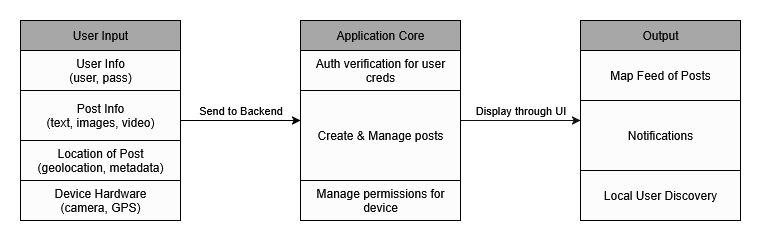

The diagram above was exported from draw.io. Its source (the exported page's mxGraphModel, read from the mxfile embedded in the PNG):
<mxGraphModel dx="800" dy="602" grid="1" gridSize="10" guides="1" tooltips="1" connect="1" arrows="1" fold="1" page="1" pageScale="1" pageWidth="850" pageHeight="1100" background="light-dark(#FFFFFF,#FFFFFF)" math="0" shadow="0">
  <root>
    <mxCell id="0" />
    <mxCell id="1" parent="0" />
    <mxCell id="o0Aq0cgtpdld315TeTkO-14" value="Send to Backend" style="edgeStyle=orthogonalEdgeStyle;rounded=0;orthogonalLoop=1;jettySize=auto;html=1;exitX=1;exitY=0.5;exitDx=0;exitDy=0;fontColor=light-dark(#000000,#000000);strokeColor=light-dark(#000000,#000000);labelBackgroundColor=none;spacingTop=-20;spacing=0;" parent="1" source="o0Aq0cgtpdld315TeTkO-6" target="o0Aq0cgtpdld315TeTkO-10" edge="1">
      <mxGeometry relative="1" as="geometry" />
    </mxCell>
    <mxCell id="o0Aq0cgtpdld315TeTkO-6" value="&lt;div&gt;User Input&lt;/div&gt;" style="swimlane;fontStyle=0;childLayout=stackLayout;horizontal=1;startSize=30;horizontalStack=0;resizeParent=1;resizeParentMax=0;resizeLast=0;collapsible=1;marginBottom=0;whiteSpace=wrap;html=1;fillColor=light-dark(#FFFFFF,#A7A7A7);strokeColor=light-dark(#000000,#000000);swimlaneFillColor=none;fontColor=light-dark(#000000,#060606);" parent="1" vertex="1">
      <mxGeometry x="40" y="160" width="160" height="200" as="geometry">
        <mxRectangle x="40" y="160" width="90" height="30" as="alternateBounds" />
      </mxGeometry>
    </mxCell>
    <mxCell id="o0Aq0cgtpdld315TeTkO-7" value="&lt;div&gt;User Info&lt;/div&gt;&lt;div&gt;(user, pass)&lt;/div&gt;" style="text;strokeColor=light-dark(#000000,#000000);fillColor=light-dark(#FFFFFF,#FCFCFC);align=center;verticalAlign=middle;spacingLeft=4;spacingRight=4;overflow=hidden;points=[[0,0.5],[1,0.5]];portConstraint=eastwest;rotatable=0;whiteSpace=wrap;html=1;fontColor=light-dark(#000000,#060606);" parent="o0Aq0cgtpdld315TeTkO-6" vertex="1">
      <mxGeometry y="30" width="160" height="40" as="geometry" />
    </mxCell>
    <mxCell id="o0Aq0cgtpdld315TeTkO-8" value="&lt;div&gt;Post Info&lt;/div&gt;&lt;div&gt;(text, images, video)&lt;/div&gt;" style="text;strokeColor=light-dark(#000000,#000000);fillColor=light-dark(#FFFFFF,#FCFCFC);align=center;verticalAlign=middle;spacingLeft=4;spacingRight=4;overflow=hidden;points=[[0,0.5],[1,0.5]];portConstraint=eastwest;rotatable=0;whiteSpace=wrap;html=1;fontColor=light-dark(#000000,#060606);" parent="o0Aq0cgtpdld315TeTkO-6" vertex="1">
      <mxGeometry y="70" width="160" height="50" as="geometry" />
    </mxCell>
    <mxCell id="o0Aq0cgtpdld315TeTkO-9" value="&lt;div&gt;Location of Post&lt;/div&gt;&lt;div&gt;(geolocation, metadata)&lt;/div&gt;" style="text;strokeColor=light-dark(#000000,#000000);fillColor=light-dark(#FFFFFF,#FCFCFC);align=center;verticalAlign=middle;spacingLeft=4;spacingRight=4;overflow=hidden;points=[[0,0.5],[1,0.5]];portConstraint=eastwest;rotatable=0;whiteSpace=wrap;html=1;fontColor=light-dark(#000000,#060606);" parent="o0Aq0cgtpdld315TeTkO-6" vertex="1">
      <mxGeometry y="120" width="160" height="40" as="geometry" />
    </mxCell>
    <mxCell id="o0Aq0cgtpdld315TeTkO-16" value="&lt;div&gt;Device Hardware&lt;/div&gt;&lt;div&gt;(camera, GPS)&lt;/div&gt;" style="text;strokeColor=light-dark(#000000,#000000);fillColor=light-dark(#FFFFFF,#FCFCFC);align=center;verticalAlign=middle;spacingLeft=4;spacingRight=4;overflow=hidden;points=[[0,0.5],[1,0.5]];portConstraint=eastwest;rotatable=0;whiteSpace=wrap;html=1;fontColor=light-dark(#000000,#060606);" parent="o0Aq0cgtpdld315TeTkO-6" vertex="1">
      <mxGeometry y="160" width="160" height="40" as="geometry" />
    </mxCell>
    <mxCell id="o0Aq0cgtpdld315TeTkO-22" value="Display through UI" style="edgeStyle=orthogonalEdgeStyle;rounded=0;orthogonalLoop=1;jettySize=auto;html=1;exitX=1;exitY=0.5;exitDx=0;exitDy=0;strokeColor=light-dark(#000000,#101010);spacingTop=-20;labelBackgroundColor=none;fontColor=light-dark(#000000,#000000);" parent="1" source="o0Aq0cgtpdld315TeTkO-10" target="o0Aq0cgtpdld315TeTkO-17" edge="1">
      <mxGeometry relative="1" as="geometry" />
    </mxCell>
    <mxCell id="o0Aq0cgtpdld315TeTkO-10" value="Application Core" style="swimlane;fontStyle=0;childLayout=stackLayout;horizontal=1;startSize=30;horizontalStack=0;resizeParent=1;resizeParentMax=0;resizeLast=0;collapsible=1;marginBottom=0;whiteSpace=wrap;html=1;fillColor=light-dark(#FFFFFF,#A7A7A7);strokeColor=light-dark(#000000,#000000);swimlaneFillColor=none;fontColor=light-dark(#000000,#060606);" parent="1" vertex="1">
      <mxGeometry x="320" y="160" width="160" height="200" as="geometry" />
    </mxCell>
    <mxCell id="o0Aq0cgtpdld315TeTkO-11" value="Auth verification for user creds" style="text;strokeColor=light-dark(#000000,#000000);fillColor=light-dark(#FFFFFF,#FCFCFC);align=center;verticalAlign=middle;spacingLeft=4;spacingRight=4;overflow=hidden;points=[[0,0.5],[1,0.5]];portConstraint=eastwest;rotatable=0;whiteSpace=wrap;html=1;fontColor=light-dark(#000000,#060606);" parent="o0Aq0cgtpdld315TeTkO-10" vertex="1">
      <mxGeometry y="30" width="160" height="40" as="geometry" />
    </mxCell>
    <mxCell id="o0Aq0cgtpdld315TeTkO-12" value="Create &amp;amp; Manage posts" style="text;strokeColor=light-dark(#000000,#000000);fillColor=light-dark(#FFFFFF,#FCFCFC);align=center;verticalAlign=middle;spacingLeft=4;spacingRight=4;overflow=hidden;points=[[0,0.5],[1,0.5]];portConstraint=eastwest;rotatable=0;whiteSpace=wrap;html=1;fontColor=light-dark(#000000,#060606);" parent="o0Aq0cgtpdld315TeTkO-10" vertex="1">
      <mxGeometry y="70" width="160" height="90" as="geometry" />
    </mxCell>
    <mxCell id="o0Aq0cgtpdld315TeTkO-15" value="Manage permissions for device" style="text;strokeColor=light-dark(#000000,#000000);fillColor=light-dark(#FFFFFF,#FCFCFC);align=center;verticalAlign=middle;spacingLeft=4;spacingRight=4;overflow=hidden;points=[[0,0.5],[1,0.5]];portConstraint=eastwest;rotatable=0;whiteSpace=wrap;html=1;fontColor=light-dark(#000000,#060606);" parent="o0Aq0cgtpdld315TeTkO-10" vertex="1">
      <mxGeometry y="160" width="160" height="40" as="geometry" />
    </mxCell>
    <mxCell id="o0Aq0cgtpdld315TeTkO-17" value="&lt;div&gt;Output&lt;/div&gt;" style="swimlane;fontStyle=0;childLayout=stackLayout;horizontal=1;startSize=30;horizontalStack=0;resizeParent=1;resizeParentMax=0;resizeLast=0;collapsible=1;marginBottom=0;whiteSpace=wrap;html=1;fillColor=light-dark(#FFFFFF,#A7A7A7);strokeColor=light-dark(#000000,#000000);swimlaneFillColor=none;fontColor=light-dark(#000000,#060606);" parent="1" vertex="1">
      <mxGeometry x="600" y="160" width="160" height="200" as="geometry" />
    </mxCell>
    <mxCell id="o0Aq0cgtpdld315TeTkO-18" value="Map Feed of Posts" style="text;strokeColor=light-dark(#000000,#000000);fillColor=light-dark(#FFFFFF,#FCFCFC);align=center;verticalAlign=middle;spacingLeft=4;spacingRight=4;overflow=hidden;points=[[0,0.5],[1,0.5]];portConstraint=eastwest;rotatable=0;whiteSpace=wrap;html=1;fontColor=light-dark(#000000,#060606);" parent="o0Aq0cgtpdld315TeTkO-17" vertex="1">
      <mxGeometry y="30" width="160" height="50" as="geometry" />
    </mxCell>
    <mxCell id="o0Aq0cgtpdld315TeTkO-19" value="Notifications" style="text;strokeColor=light-dark(#000000,#000000);fillColor=light-dark(#FFFFFF,#FCFCFC);align=center;verticalAlign=middle;spacingLeft=4;spacingRight=4;overflow=hidden;points=[[0,0.5],[1,0.5]];portConstraint=eastwest;rotatable=0;whiteSpace=wrap;html=1;fontColor=light-dark(#000000,#060606);" parent="o0Aq0cgtpdld315TeTkO-17" vertex="1">
      <mxGeometry y="80" width="160" height="70" as="geometry" />
    </mxCell>
    <mxCell id="o0Aq0cgtpdld315TeTkO-20" value="Local User Discovery" style="text;strokeColor=light-dark(#000000,#000000);fillColor=light-dark(#FFFFFF,#FCFCFC);align=center;verticalAlign=middle;spacingLeft=4;spacingRight=4;overflow=hidden;points=[[0,0.5],[1,0.5]];portConstraint=eastwest;rotatable=0;whiteSpace=wrap;html=1;fontColor=light-dark(#000000,#060606);" parent="o0Aq0cgtpdld315TeTkO-17" vertex="1">
      <mxGeometry y="150" width="160" height="50" as="geometry" />
    </mxCell>
  </root>
</mxGraphModel>